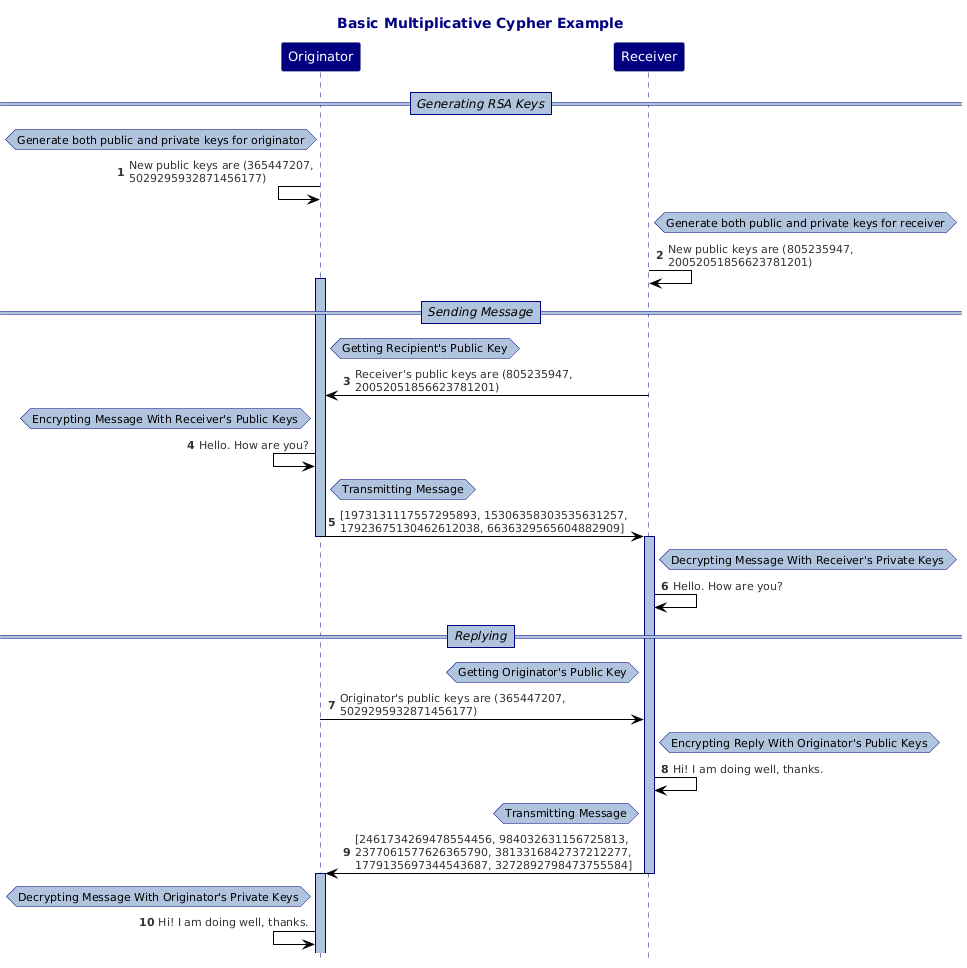

The diagram above was rendered by PlantUML. Its source (embedded in the PNG):
@startuml
!theme reddress-lightblue
hide footbox
title "Basic Multiplicative Cypher Example"
autonumber
skinparam maxMessageSize 300
skinparam NoteBackgroundColor LightSteelBlue
skinparam NoteBorderColor Navy
skinparam ParticipantBackgroundColor Navy
skinparam ParticipantFontColor White
skinparam ParticipantFontSize 13
skinparam TitleFontColor Navy
skinparam SequenceLifeLineBorderColor Navy
skinparam SequenceLifeLineBackgroundColor LightSteelBlue
skinparam SequenceDividerBorderThickness 1
skinparam SequenceDividerBorderColor Navy
skinparam SequenceDividerBackgroundColor LightSteelBlue
skinparam SequenceDividerFontSize 12
skinparam SequenceDividerFontStyle Italic
Participant "Originator"
Participant "Receiver"
==Generating RSA Keys==
hnote left of Originator: Generate both public and private keys for originator
"Originator"<-"Originator": New public keys are (365447207, 5029295932871456177)
hnote right of Receiver: Generate both public and private keys for receiver
"Receiver"->"Receiver": New public keys are (805235947, 20052051856623781201)
==Sending Message==
Activate Originator
hnote right of Originator: Getting Recipient's Public Key
"Receiver"->"Originator": Receiver's public keys are (805235947, 20052051856623781201)
hnote left of Originator: Encrypting Message With Receiver's Public Keys
"Originator"<-"Originator": Hello. How are you?
hnote right of Originator: Transmitting Message
"Originator"->"Receiver": [1973131117557295893, 15306358303535631257, 17923675130462612038, 6636329565604882909]
Deactivate Originator
Activate Receiver
hnote right of Receiver: Decrypting Message With Receiver's Private Keys
"Receiver"->"Receiver": Hello. How are you?
==Replying==
hnote left of Receiver: Getting Originator's Public Key
"Originator"->"Receiver": Originator's public keys are (365447207, 5029295932871456177)
hnote right of Receiver: Encrypting Reply With Originator's Public Keys
"Receiver"->"Receiver": Hi! I am doing well, thanks.
hnote left of Receiver: Transmitting Message
"Receiver"->"Originator": [2461734269478554456, 984032631156725813, 2377061577626365790, 3813316842737212277, 1779135697344543687, 3272892798473755584]
Deactivate Receiver
Activate Originator
hnote left of Originator: Decrypting Message With Originator's Private Keys
"Originator"<-"Originator": Hi! I am doing well, thanks.
@enduml